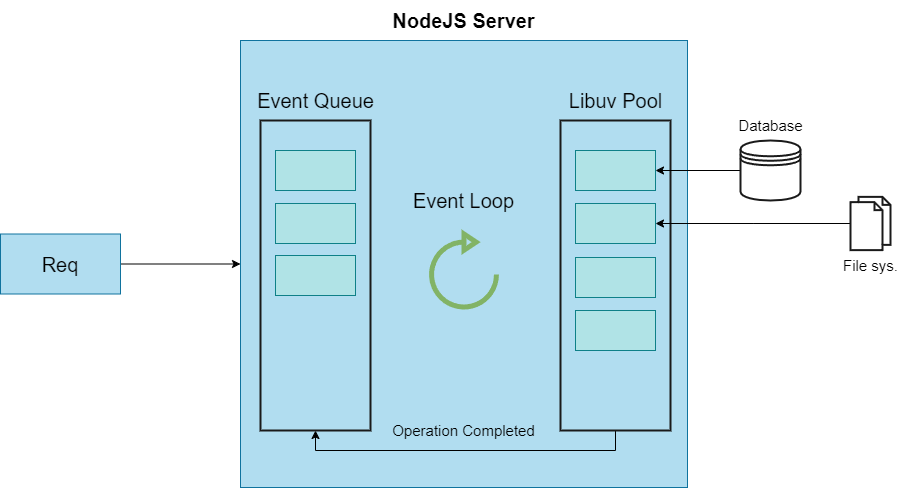

The diagram above was exported from draw.io. Its source (the exported page's mxGraphModel, read from the mxfile embedded in the PNG):
<mxGraphModel dx="2881" dy="1089" grid="1" gridSize="10" guides="1" tooltips="1" connect="1" arrows="1" fold="1" page="1" pageScale="1" pageWidth="850" pageHeight="1100" math="0" shadow="0">
  <root>
    <mxCell id="0" />
    <mxCell id="1" parent="0" />
    <mxCell id="CI7ASoWMdkAaWb1Dv_Sp-4" value="NodeJS Server" style="text;html=1;align=center;verticalAlign=middle;resizable=0;points=[];autosize=1;strokeColor=none;fillColor=none;fontSize=20;fontStyle=1" vertex="1" parent="1">
      <mxGeometry x="218.5" y="120" width="170" height="40" as="geometry" />
    </mxCell>
    <mxCell id="CI7ASoWMdkAaWb1Dv_Sp-12" style="edgeStyle=orthogonalEdgeStyle;rounded=0;orthogonalLoop=1;jettySize=auto;html=1;fontSize=20;" edge="1" parent="1" source="CI7ASoWMdkAaWb1Dv_Sp-8" target="CI7ASoWMdkAaWb1Dv_Sp-11">
      <mxGeometry relative="1" as="geometry" />
    </mxCell>
    <mxCell id="CI7ASoWMdkAaWb1Dv_Sp-8" value="&lt;span style=&quot;font-weight: normal;&quot;&gt;Req&lt;/span&gt;" style="rounded=0;whiteSpace=wrap;html=1;fontSize=20;strokeColor=#10739e;strokeWidth=1;fillColor=#b1ddf0;fontStyle=1" vertex="1" parent="1">
      <mxGeometry x="-160" y="353.5" width="120" height="60" as="geometry" />
    </mxCell>
    <mxCell id="CI7ASoWMdkAaWb1Dv_Sp-11" value="" style="whiteSpace=wrap;html=1;aspect=fixed;fontSize=20;strokeColor=#10739e;strokeWidth=1;fillColor=#b1ddf0;" vertex="1" parent="1">
      <mxGeometry x="80" y="160" width="447" height="447" as="geometry" />
    </mxCell>
    <mxCell id="CI7ASoWMdkAaWb1Dv_Sp-13" value="" style="html=1;verticalLabelPosition=bottom;align=center;labelBackgroundColor=#ffffff;verticalAlign=top;strokeWidth=5;strokeColor=#82b366;shadow=0;dashed=0;shape=mxgraph.ios7.icons.reload;fillColor=none;gradientColor=#97d077;" vertex="1" parent="1">
      <mxGeometry x="271.04999999999995" y="353.5" width="64.89" height="73" as="geometry" />
    </mxCell>
    <mxCell id="CI7ASoWMdkAaWb1Dv_Sp-14" value="&lt;span style=&quot;font-size: 20px;&quot;&gt;Event Loop&lt;/span&gt;" style="text;html=1;align=center;verticalAlign=middle;resizable=0;points=[];autosize=1;strokeColor=none;fillColor=none;fontSize=20;fontStyle=0" vertex="1" parent="1">
      <mxGeometry x="243.5" y="300" width="120" height="40" as="geometry" />
    </mxCell>
    <mxCell id="CI7ASoWMdkAaWb1Dv_Sp-27" style="edgeStyle=orthogonalEdgeStyle;rounded=0;orthogonalLoop=1;jettySize=auto;html=1;entryX=0.5;entryY=1;entryDx=0;entryDy=0;fontSize=20;" edge="1" parent="1" source="CI7ASoWMdkAaWb1Dv_Sp-15" target="CI7ASoWMdkAaWb1Dv_Sp-16">
      <mxGeometry relative="1" as="geometry">
        <Array as="points">
          <mxPoint x="455" y="570" />
          <mxPoint x="155" y="570" />
        </Array>
      </mxGeometry>
    </mxCell>
    <mxCell id="CI7ASoWMdkAaWb1Dv_Sp-15" value="" style="rounded=0;whiteSpace=wrap;html=1;fontSize=20;strokeColor=#1A1A1A;strokeWidth=2;fillColor=none;gradientColor=none;" vertex="1" parent="1">
      <mxGeometry x="400" y="240" width="110" height="310" as="geometry" />
    </mxCell>
    <mxCell id="CI7ASoWMdkAaWb1Dv_Sp-16" value="" style="rounded=0;whiteSpace=wrap;html=1;fontSize=20;strokeColor=#1A1A1A;strokeWidth=2;fillColor=none;gradientColor=none;" vertex="1" parent="1">
      <mxGeometry x="100" y="240" width="110" height="310" as="geometry" />
    </mxCell>
    <mxCell id="CI7ASoWMdkAaWb1Dv_Sp-17" value="Event Queue" style="text;html=1;align=center;verticalAlign=middle;resizable=0;points=[];autosize=1;strokeColor=none;fillColor=none;fontSize=20;fontStyle=0" vertex="1" parent="1">
      <mxGeometry x="85" y="200" width="140" height="40" as="geometry" />
    </mxCell>
    <mxCell id="CI7ASoWMdkAaWb1Dv_Sp-18" value="Libuv Pool" style="text;html=1;align=center;verticalAlign=middle;resizable=0;points=[];autosize=1;strokeColor=none;fillColor=none;fontSize=20;fontStyle=0" vertex="1" parent="1">
      <mxGeometry x="395" y="200" width="120" height="40" as="geometry" />
    </mxCell>
    <mxCell id="CI7ASoWMdkAaWb1Dv_Sp-19" value="" style="rounded=0;whiteSpace=wrap;html=1;fontSize=20;strokeColor=#0e8088;strokeWidth=1;fillColor=#b0e3e6;" vertex="1" parent="1">
      <mxGeometry x="115" y="270" width="80" height="40" as="geometry" />
    </mxCell>
    <mxCell id="CI7ASoWMdkAaWb1Dv_Sp-20" value="" style="rounded=0;whiteSpace=wrap;html=1;fontSize=20;strokeColor=#0e8088;strokeWidth=1;fillColor=#b0e3e6;" vertex="1" parent="1">
      <mxGeometry x="115" y="323" width="80" height="40" as="geometry" />
    </mxCell>
    <mxCell id="CI7ASoWMdkAaWb1Dv_Sp-21" value="" style="rounded=0;whiteSpace=wrap;html=1;fontSize=20;strokeColor=#0e8088;strokeWidth=1;fillColor=#b0e3e6;" vertex="1" parent="1">
      <mxGeometry x="115" y="375" width="80" height="40" as="geometry" />
    </mxCell>
    <mxCell id="CI7ASoWMdkAaWb1Dv_Sp-23" value="" style="rounded=0;whiteSpace=wrap;html=1;fontSize=20;strokeColor=#0e8088;strokeWidth=1;fillColor=#b0e3e6;" vertex="1" parent="1">
      <mxGeometry x="415" y="430" width="80" height="40" as="geometry" />
    </mxCell>
    <mxCell id="CI7ASoWMdkAaWb1Dv_Sp-24" value="" style="rounded=0;whiteSpace=wrap;html=1;fontSize=20;strokeColor=#0e8088;strokeWidth=1;fillColor=#b0e3e6;" vertex="1" parent="1">
      <mxGeometry x="415" y="377" width="80" height="40" as="geometry" />
    </mxCell>
    <mxCell id="CI7ASoWMdkAaWb1Dv_Sp-25" value="" style="rounded=0;whiteSpace=wrap;html=1;fontSize=20;strokeColor=#0e8088;strokeWidth=1;fillColor=#b0e3e6;" vertex="1" parent="1">
      <mxGeometry x="415" y="323" width="80" height="40" as="geometry" />
    </mxCell>
    <mxCell id="CI7ASoWMdkAaWb1Dv_Sp-26" value="" style="rounded=0;whiteSpace=wrap;html=1;fontSize=20;strokeColor=#0e8088;strokeWidth=1;fillColor=#b0e3e6;" vertex="1" parent="1">
      <mxGeometry x="415" y="270" width="80" height="40" as="geometry" />
    </mxCell>
    <mxCell id="CI7ASoWMdkAaWb1Dv_Sp-28" value="&lt;span style=&quot;font-size: 15px;&quot;&gt;Operation Completed&lt;/span&gt;" style="text;html=1;align=center;verticalAlign=middle;resizable=0;points=[];autosize=1;strokeColor=none;fillColor=none;fontSize=15;fontStyle=0" vertex="1" parent="1">
      <mxGeometry x="218.5" y="535" width="170" height="30" as="geometry" />
    </mxCell>
    <mxCell id="CI7ASoWMdkAaWb1Dv_Sp-30" style="edgeStyle=orthogonalEdgeStyle;rounded=0;orthogonalLoop=1;jettySize=auto;html=1;fontSize=15;" edge="1" parent="1" source="CI7ASoWMdkAaWb1Dv_Sp-29" target="CI7ASoWMdkAaWb1Dv_Sp-26">
      <mxGeometry relative="1" as="geometry" />
    </mxCell>
    <mxCell id="CI7ASoWMdkAaWb1Dv_Sp-29" value="" style="shape=datastore;whiteSpace=wrap;html=1;fontSize=15;strokeColor=#1A1A1A;strokeWidth=2;fillColor=none;gradientColor=none;" vertex="1" parent="1">
      <mxGeometry x="580" y="260" width="60" height="60" as="geometry" />
    </mxCell>
    <mxCell id="CI7ASoWMdkAaWb1Dv_Sp-32" style="edgeStyle=orthogonalEdgeStyle;rounded=0;orthogonalLoop=1;jettySize=auto;html=1;fontSize=15;strokeColor=default;" edge="1" parent="1" source="CI7ASoWMdkAaWb1Dv_Sp-31" target="CI7ASoWMdkAaWb1Dv_Sp-25">
      <mxGeometry relative="1" as="geometry" />
    </mxCell>
    <mxCell id="CI7ASoWMdkAaWb1Dv_Sp-31" value="" style="html=1;verticalLabelPosition=bottom;align=center;labelBackgroundColor=#ffffff;verticalAlign=top;strokeWidth=2;strokeColor=#1A1A1A;shadow=0;dashed=0;shape=mxgraph.ios7.icons.documents;fontSize=15;fillColor=none;gradientColor=none;" vertex="1" parent="1">
      <mxGeometry x="690" y="316.34" width="40" height="53.33" as="geometry" />
    </mxCell>
    <mxCell id="CI7ASoWMdkAaWb1Dv_Sp-33" value="Database" style="text;html=1;align=center;verticalAlign=middle;resizable=0;points=[];autosize=1;strokeColor=none;fillColor=none;fontSize=15;" vertex="1" parent="1">
      <mxGeometry x="565" y="230" width="90" height="30" as="geometry" />
    </mxCell>
    <mxCell id="CI7ASoWMdkAaWb1Dv_Sp-34" value="File sys." style="text;html=1;align=center;verticalAlign=middle;resizable=0;points=[];autosize=1;strokeColor=none;fillColor=none;fontSize=15;" vertex="1" parent="1">
      <mxGeometry x="670" y="369.66999999999996" width="80" height="30" as="geometry" />
    </mxCell>
  </root>
</mxGraphModel>